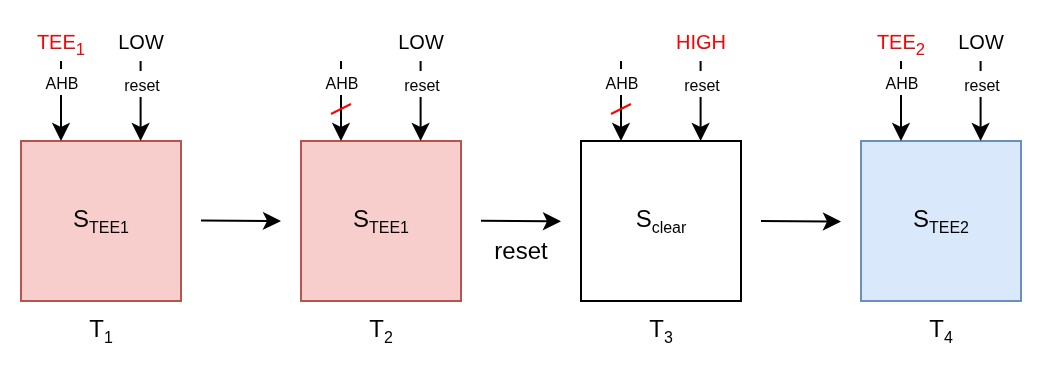

The diagram above was exported from draw.io. Its source (the exported page's mxGraphModel, read from the mxfile embedded in the PNG):
<mxGraphModel dx="750" dy="546" grid="1" gridSize="10" guides="1" tooltips="1" connect="1" arrows="1" fold="1" page="1" pageScale="1" pageWidth="850" pageHeight="1100" math="0" shadow="0">
  <root>
    <mxCell id="0" />
    <mxCell id="1" parent="0" />
    <mxCell id="dab18EzXyYeOOOLsPWln-1" value="S&lt;sub&gt;&lt;font style=&quot;font-size: 8px;&quot;&gt;TEE1&lt;/font&gt;&lt;/sub&gt;" style="rounded=0;whiteSpace=wrap;html=1;fillColor=#f8cecc;strokeColor=#b85450;" parent="1" vertex="1">
      <mxGeometry x="160" y="200" width="80" height="80" as="geometry" />
    </mxCell>
    <mxCell id="dab18EzXyYeOOOLsPWln-2" value="S&lt;sub&gt;&lt;font style=&quot;font-size: 8px;&quot;&gt;clear&lt;/font&gt;&lt;/sub&gt;" style="rounded=0;whiteSpace=wrap;html=1;" parent="1" vertex="1">
      <mxGeometry x="440" y="200" width="80" height="80" as="geometry" />
    </mxCell>
    <mxCell id="dab18EzXyYeOOOLsPWln-6" value="" style="endArrow=classic;html=1;rounded=0;" parent="1" edge="1">
      <mxGeometry width="50" height="50" relative="1" as="geometry">
        <mxPoint x="250" y="239.70999999999998" as="sourcePoint" />
        <mxPoint x="290" y="240" as="targetPoint" />
      </mxGeometry>
    </mxCell>
    <mxCell id="DG7POSAAoFO1lqDRkqSz-1" value="" style="endArrow=classic;html=1;rounded=0;" parent="1" edge="1">
      <mxGeometry width="50" height="50" relative="1" as="geometry">
        <mxPoint x="530" y="240" as="sourcePoint" />
        <mxPoint x="570" y="240.29000000000002" as="targetPoint" />
      </mxGeometry>
    </mxCell>
    <mxCell id="DG7POSAAoFO1lqDRkqSz-2" value="S&lt;sub&gt;&lt;font style=&quot;font-size: 8px;&quot;&gt;TEE2&lt;/font&gt;&lt;/sub&gt;" style="rounded=0;whiteSpace=wrap;html=1;fillColor=#dae8fc;strokeColor=#6c8ebf;" parent="1" vertex="1">
      <mxGeometry x="580" y="200" width="80" height="80" as="geometry" />
    </mxCell>
    <mxCell id="DG7POSAAoFO1lqDRkqSz-4" value="T&lt;sub&gt;&lt;font style=&quot;font-size: 8px;&quot;&gt;4&lt;/font&gt;&lt;/sub&gt;" style="text;html=1;align=center;verticalAlign=middle;whiteSpace=wrap;rounded=0;" parent="1" vertex="1">
      <mxGeometry x="580" y="280" width="80" height="30" as="geometry" />
    </mxCell>
    <mxCell id="DG7POSAAoFO1lqDRkqSz-6" value="reset" style="text;html=1;align=center;verticalAlign=middle;whiteSpace=wrap;rounded=0;" parent="1" vertex="1">
      <mxGeometry x="380" y="240" width="60" height="30" as="geometry" />
    </mxCell>
    <mxCell id="DG7POSAAoFO1lqDRkqSz-7" value="S&lt;sub&gt;&lt;font style=&quot;font-size: 8px;&quot;&gt;TEE1&lt;/font&gt;&lt;/sub&gt;" style="rounded=0;whiteSpace=wrap;html=1;fillColor=#f8cecc;strokeColor=#b85450;" parent="1" vertex="1">
      <mxGeometry x="300" y="200" width="80" height="80" as="geometry" />
    </mxCell>
    <mxCell id="DG7POSAAoFO1lqDRkqSz-9" value="" style="endArrow=classic;html=1;rounded=0;" parent="1" edge="1">
      <mxGeometry width="50" height="50" relative="1" as="geometry">
        <mxPoint x="390" y="239.86" as="sourcePoint" />
        <mxPoint x="430" y="240.15000000000003" as="targetPoint" />
      </mxGeometry>
    </mxCell>
    <mxCell id="DG7POSAAoFO1lqDRkqSz-10" value="T&lt;sub&gt;&lt;font style=&quot;font-size: 8px;&quot;&gt;1&lt;/font&gt;&lt;/sub&gt;" style="text;html=1;align=center;verticalAlign=middle;whiteSpace=wrap;rounded=0;" parent="1" vertex="1">
      <mxGeometry x="160" y="280" width="80" height="30" as="geometry" />
    </mxCell>
    <mxCell id="DG7POSAAoFO1lqDRkqSz-11" value="T&lt;sub style=&quot;&quot;&gt;&lt;font style=&quot;font-size: 8px;&quot;&gt;2&lt;/font&gt;&lt;/sub&gt;" style="text;html=1;align=center;verticalAlign=middle;whiteSpace=wrap;rounded=0;" parent="1" vertex="1">
      <mxGeometry x="300" y="280" width="80" height="30" as="geometry" />
    </mxCell>
    <mxCell id="DG7POSAAoFO1lqDRkqSz-12" value="T&lt;sub style=&quot;&quot;&gt;&lt;font style=&quot;font-size: 8px;&quot;&gt;3&lt;/font&gt;&lt;/sub&gt;" style="text;html=1;align=center;verticalAlign=middle;whiteSpace=wrap;rounded=0;" parent="1" vertex="1">
      <mxGeometry x="440" y="280" width="80" height="30" as="geometry" />
    </mxCell>
    <mxCell id="aWZyhlSf3zji6cvdQX4K-1" value="" style="endArrow=classic;html=1;rounded=0;entryX=0.25;entryY=0;entryDx=0;entryDy=0;" edge="1" parent="1" target="dab18EzXyYeOOOLsPWln-1">
      <mxGeometry width="50" height="50" relative="1" as="geometry">
        <mxPoint x="180" y="160" as="sourcePoint" />
        <mxPoint x="230" y="100" as="targetPoint" />
      </mxGeometry>
    </mxCell>
    <mxCell id="aWZyhlSf3zji6cvdQX4K-8" value="&lt;font style=&quot;font-size: 8px;&quot;&gt;AHB&lt;/font&gt;" style="edgeLabel;html=1;align=center;verticalAlign=middle;resizable=0;points=[];" vertex="1" connectable="0" parent="aWZyhlSf3zji6cvdQX4K-1">
      <mxGeometry x="-0.2008" y="1" relative="1" as="geometry">
        <mxPoint x="-1" y="-6" as="offset" />
      </mxGeometry>
    </mxCell>
    <mxCell id="aWZyhlSf3zji6cvdQX4K-2" value="" style="endArrow=classic;html=1;rounded=0;entryX=0.25;entryY=0;entryDx=0;entryDy=0;" edge="1" parent="1">
      <mxGeometry width="50" height="50" relative="1" as="geometry">
        <mxPoint x="219.8" y="160" as="sourcePoint" />
        <mxPoint x="219.8" y="200" as="targetPoint" />
      </mxGeometry>
    </mxCell>
    <mxCell id="aWZyhlSf3zji6cvdQX4K-9" value="&lt;font style=&quot;font-size: 8px;&quot;&gt;reset&lt;/font&gt;" style="edgeLabel;html=1;align=center;verticalAlign=middle;resizable=0;points=[];" vertex="1" connectable="0" parent="aWZyhlSf3zji6cvdQX4K-2">
      <mxGeometry x="-0.1318" y="1" relative="1" as="geometry">
        <mxPoint x="-1" y="-7" as="offset" />
      </mxGeometry>
    </mxCell>
    <mxCell id="aWZyhlSf3zji6cvdQX4K-6" value="&lt;font style=&quot;font-size: 10px; color: rgb(255, 0, 0);&quot;&gt;TEE&lt;sub style=&quot;&quot;&gt;1&lt;/sub&gt;&lt;/font&gt;" style="text;html=1;align=center;verticalAlign=middle;whiteSpace=wrap;rounded=0;" vertex="1" parent="1">
      <mxGeometry x="160" y="140" width="40" height="20" as="geometry" />
    </mxCell>
    <mxCell id="aWZyhlSf3zji6cvdQX4K-11" value="&lt;font style=&quot;font-size: 10px;&quot;&gt;LOW&lt;/font&gt;" style="text;html=1;align=center;verticalAlign=middle;whiteSpace=wrap;rounded=0;" vertex="1" parent="1">
      <mxGeometry x="200" y="140" width="40" height="20" as="geometry" />
    </mxCell>
    <mxCell id="aWZyhlSf3zji6cvdQX4K-13" value="" style="endArrow=classic;html=1;rounded=0;entryX=0.25;entryY=0;entryDx=0;entryDy=0;" edge="1" parent="1">
      <mxGeometry width="50" height="50" relative="1" as="geometry">
        <mxPoint x="320" y="160" as="sourcePoint" />
        <mxPoint x="320" y="200" as="targetPoint" />
      </mxGeometry>
    </mxCell>
    <mxCell id="aWZyhlSf3zji6cvdQX4K-14" value="&lt;font style=&quot;font-size: 8px;&quot;&gt;AHB&lt;/font&gt;" style="edgeLabel;html=1;align=center;verticalAlign=middle;resizable=0;points=[];" vertex="1" connectable="0" parent="aWZyhlSf3zji6cvdQX4K-13">
      <mxGeometry x="-0.2008" y="1" relative="1" as="geometry">
        <mxPoint x="-1" y="-6" as="offset" />
      </mxGeometry>
    </mxCell>
    <mxCell id="aWZyhlSf3zji6cvdQX4K-15" value="" style="endArrow=classic;html=1;rounded=0;entryX=0.25;entryY=0;entryDx=0;entryDy=0;" edge="1" parent="1">
      <mxGeometry width="50" height="50" relative="1" as="geometry">
        <mxPoint x="359.8" y="160" as="sourcePoint" />
        <mxPoint x="359.8" y="200" as="targetPoint" />
      </mxGeometry>
    </mxCell>
    <mxCell id="aWZyhlSf3zji6cvdQX4K-16" value="&lt;font style=&quot;font-size: 8px;&quot;&gt;reset&lt;/font&gt;" style="edgeLabel;html=1;align=center;verticalAlign=middle;resizable=0;points=[];" vertex="1" connectable="0" parent="aWZyhlSf3zji6cvdQX4K-15">
      <mxGeometry x="-0.1318" y="1" relative="1" as="geometry">
        <mxPoint x="-1" y="-7" as="offset" />
      </mxGeometry>
    </mxCell>
    <mxCell id="aWZyhlSf3zji6cvdQX4K-18" value="&lt;font style=&quot;font-size: 10px;&quot;&gt;LOW&lt;/font&gt;" style="text;html=1;align=center;verticalAlign=middle;whiteSpace=wrap;rounded=0;" vertex="1" parent="1">
      <mxGeometry x="340" y="140" width="40" height="20" as="geometry" />
    </mxCell>
    <mxCell id="aWZyhlSf3zji6cvdQX4K-20" value="" style="endArrow=none;html=1;rounded=0;strokeColor=#FF0000;" edge="1" parent="1">
      <mxGeometry width="50" height="50" relative="1" as="geometry">
        <mxPoint x="315" y="186.5" as="sourcePoint" />
        <mxPoint x="325" y="181.5" as="targetPoint" />
      </mxGeometry>
    </mxCell>
    <mxCell id="aWZyhlSf3zji6cvdQX4K-21" value="" style="endArrow=classic;html=1;rounded=0;entryX=0.25;entryY=0;entryDx=0;entryDy=0;" edge="1" parent="1">
      <mxGeometry width="50" height="50" relative="1" as="geometry">
        <mxPoint x="460" y="160" as="sourcePoint" />
        <mxPoint x="460" y="200" as="targetPoint" />
      </mxGeometry>
    </mxCell>
    <mxCell id="aWZyhlSf3zji6cvdQX4K-22" value="&lt;font style=&quot;font-size: 8px;&quot;&gt;AHB&lt;/font&gt;" style="edgeLabel;html=1;align=center;verticalAlign=middle;resizable=0;points=[];" vertex="1" connectable="0" parent="aWZyhlSf3zji6cvdQX4K-21">
      <mxGeometry x="-0.2008" y="1" relative="1" as="geometry">
        <mxPoint x="-1" y="-6" as="offset" />
      </mxGeometry>
    </mxCell>
    <mxCell id="aWZyhlSf3zji6cvdQX4K-23" value="" style="endArrow=classic;html=1;rounded=0;entryX=0.25;entryY=0;entryDx=0;entryDy=0;" edge="1" parent="1">
      <mxGeometry width="50" height="50" relative="1" as="geometry">
        <mxPoint x="499.8" y="160" as="sourcePoint" />
        <mxPoint x="499.8" y="200" as="targetPoint" />
      </mxGeometry>
    </mxCell>
    <mxCell id="aWZyhlSf3zji6cvdQX4K-24" value="&lt;font style=&quot;font-size: 8px;&quot;&gt;reset&lt;/font&gt;" style="edgeLabel;html=1;align=center;verticalAlign=middle;resizable=0;points=[];" vertex="1" connectable="0" parent="aWZyhlSf3zji6cvdQX4K-23">
      <mxGeometry x="-0.1318" y="1" relative="1" as="geometry">
        <mxPoint x="-1" y="-7" as="offset" />
      </mxGeometry>
    </mxCell>
    <mxCell id="aWZyhlSf3zji6cvdQX4K-25" value="&lt;font style=&quot;font-size: 10px; color: rgb(255, 0, 0);&quot;&gt;HIGH&lt;/font&gt;" style="text;html=1;align=center;verticalAlign=middle;whiteSpace=wrap;rounded=0;" vertex="1" parent="1">
      <mxGeometry x="480" y="140" width="40" height="20" as="geometry" />
    </mxCell>
    <mxCell id="aWZyhlSf3zji6cvdQX4K-26" value="" style="endArrow=none;html=1;rounded=0;strokeColor=#FF0000;" edge="1" parent="1">
      <mxGeometry width="50" height="50" relative="1" as="geometry">
        <mxPoint x="455" y="186.5" as="sourcePoint" />
        <mxPoint x="465" y="181.5" as="targetPoint" />
      </mxGeometry>
    </mxCell>
    <mxCell id="aWZyhlSf3zji6cvdQX4K-33" value="" style="endArrow=classic;html=1;rounded=0;entryX=0.25;entryY=0;entryDx=0;entryDy=0;" edge="1" parent="1">
      <mxGeometry width="50" height="50" relative="1" as="geometry">
        <mxPoint x="600" y="160" as="sourcePoint" />
        <mxPoint x="600" y="200" as="targetPoint" />
      </mxGeometry>
    </mxCell>
    <mxCell id="aWZyhlSf3zji6cvdQX4K-34" value="&lt;font style=&quot;font-size: 8px;&quot;&gt;AHB&lt;/font&gt;" style="edgeLabel;html=1;align=center;verticalAlign=middle;resizable=0;points=[];" vertex="1" connectable="0" parent="aWZyhlSf3zji6cvdQX4K-33">
      <mxGeometry x="-0.2008" y="1" relative="1" as="geometry">
        <mxPoint x="-1" y="-6" as="offset" />
      </mxGeometry>
    </mxCell>
    <mxCell id="aWZyhlSf3zji6cvdQX4K-35" value="" style="endArrow=classic;html=1;rounded=0;entryX=0.25;entryY=0;entryDx=0;entryDy=0;" edge="1" parent="1">
      <mxGeometry width="50" height="50" relative="1" as="geometry">
        <mxPoint x="639.8" y="160" as="sourcePoint" />
        <mxPoint x="639.8" y="200" as="targetPoint" />
      </mxGeometry>
    </mxCell>
    <mxCell id="aWZyhlSf3zji6cvdQX4K-36" value="&lt;font style=&quot;font-size: 8px;&quot;&gt;reset&lt;/font&gt;" style="edgeLabel;html=1;align=center;verticalAlign=middle;resizable=0;points=[];" vertex="1" connectable="0" parent="aWZyhlSf3zji6cvdQX4K-35">
      <mxGeometry x="-0.1318" y="1" relative="1" as="geometry">
        <mxPoint x="-1" y="-7" as="offset" />
      </mxGeometry>
    </mxCell>
    <mxCell id="aWZyhlSf3zji6cvdQX4K-37" value="&lt;font style=&quot;color: rgb(255, 0, 0); font-size: 10px;&quot;&gt;&lt;font style=&quot;&quot;&gt;TEE&lt;/font&gt;&lt;font style=&quot;&quot;&gt;&lt;sub style=&quot;&quot;&gt;2&lt;/sub&gt;&lt;/font&gt;&lt;/font&gt;" style="text;html=1;align=center;verticalAlign=middle;whiteSpace=wrap;rounded=0;" vertex="1" parent="1">
      <mxGeometry x="580" y="140" width="40" height="20" as="geometry" />
    </mxCell>
    <mxCell id="aWZyhlSf3zji6cvdQX4K-38" value="&lt;font style=&quot;font-size: 10px;&quot;&gt;LOW&lt;/font&gt;" style="text;html=1;align=center;verticalAlign=middle;whiteSpace=wrap;rounded=0;" vertex="1" parent="1">
      <mxGeometry x="620" y="140" width="40" height="20" as="geometry" />
    </mxCell>
  </root>
</mxGraphModel>